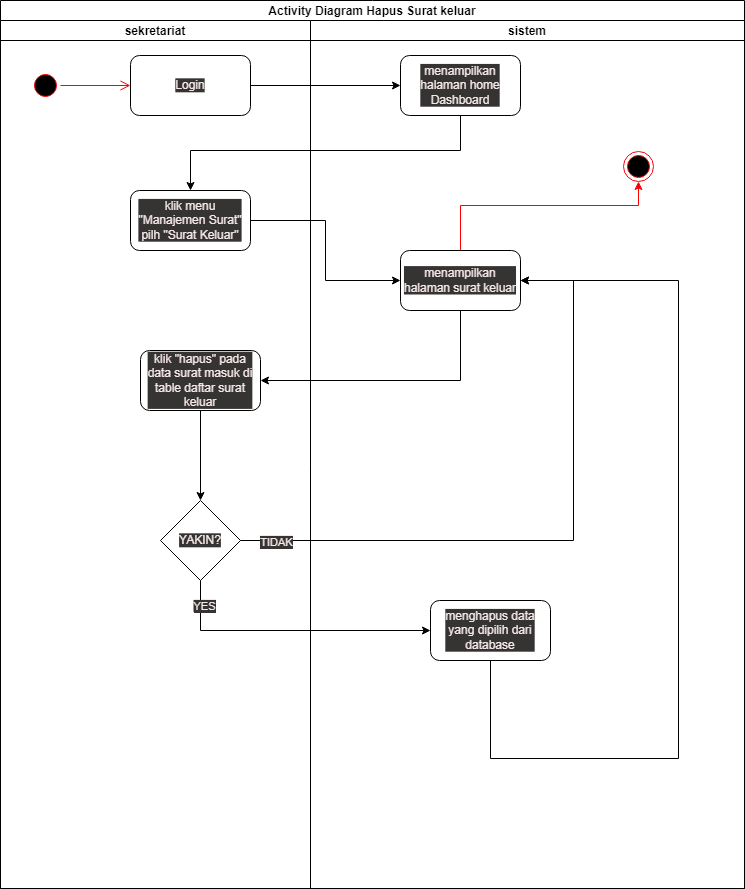

The diagram above was exported from draw.io. Its source (the exported page's mxGraphModel, read from the mxfile embedded in the PNG):
<mxGraphModel dx="1566" dy="697" grid="0" gridSize="10" guides="1" tooltips="1" connect="1" arrows="1" fold="1" page="0" pageScale="1" pageWidth="850" pageHeight="1100" math="0" shadow="0">
  <root>
    <mxCell id="0" />
    <mxCell id="1" parent="0" />
    <mxCell id="9nmDe3VieVUl0Yntcula-1" value="Activity Diagram Hapus Surat keluar" style="swimlane;childLayout=stackLayout;resizeParent=1;resizeParentMax=0;startSize=20;" parent="1" vertex="1">
      <mxGeometry x="130" y="40" width="744" height="888" as="geometry" />
    </mxCell>
    <mxCell id="9nmDe3VieVUl0Yntcula-2" value="sekretariat" style="swimlane;startSize=20;" parent="9nmDe3VieVUl0Yntcula-1" vertex="1">
      <mxGeometry y="20" width="310" height="868" as="geometry">
        <mxRectangle y="20" width="30" height="460" as="alternateBounds" />
      </mxGeometry>
    </mxCell>
    <mxCell id="9nmDe3VieVUl0Yntcula-3" value="" style="ellipse;html=1;shape=startState;fillColor=#000000;strokeColor=#ff0000;" parent="9nmDe3VieVUl0Yntcula-2" vertex="1">
      <mxGeometry x="30" y="50" width="30" height="30" as="geometry" />
    </mxCell>
    <mxCell id="9nmDe3VieVUl0Yntcula-4" value="" style="edgeStyle=orthogonalEdgeStyle;html=1;verticalAlign=bottom;endArrow=open;endSize=8;strokeColor=#ff0000;rounded=0;" parent="9nmDe3VieVUl0Yntcula-2" source="9nmDe3VieVUl0Yntcula-3" edge="1">
      <mxGeometry relative="1" as="geometry">
        <mxPoint x="130" y="65" as="targetPoint" />
      </mxGeometry>
    </mxCell>
    <mxCell id="9nmDe3VieVUl0Yntcula-5" value="Login" style="rounded=1;whiteSpace=wrap;html=1;" parent="9nmDe3VieVUl0Yntcula-2" vertex="1">
      <mxGeometry x="130" y="35" width="120" height="60" as="geometry" />
    </mxCell>
    <mxCell id="9nmDe3VieVUl0Yntcula-6" value="klik menu &quot;Manajemen Surat&quot; pilh &quot;Surat Keluar&quot;" style="rounded=1;whiteSpace=wrap;html=1;" parent="9nmDe3VieVUl0Yntcula-2" vertex="1">
      <mxGeometry x="130" y="170" width="120" height="60" as="geometry" />
    </mxCell>
    <mxCell id="9nmDe3VieVUl0Yntcula-7" style="edgeStyle=orthogonalEdgeStyle;rounded=0;orthogonalLoop=1;jettySize=auto;html=1;entryX=0.5;entryY=0;entryDx=0;entryDy=0;strokeColor=#000000;" parent="9nmDe3VieVUl0Yntcula-2" source="9nmDe3VieVUl0Yntcula-8" target="9nmDe3VieVUl0Yntcula-9" edge="1">
      <mxGeometry relative="1" as="geometry" />
    </mxCell>
    <mxCell id="9nmDe3VieVUl0Yntcula-8" value="klik &quot;hapus&quot; pada data surat masuk di table daftar surat keluar" style="rounded=1;whiteSpace=wrap;html=1;" parent="9nmDe3VieVUl0Yntcula-2" vertex="1">
      <mxGeometry x="140" y="330" width="120" height="60" as="geometry" />
    </mxCell>
    <mxCell id="9nmDe3VieVUl0Yntcula-9" value="YAKIN?" style="rhombus;whiteSpace=wrap;html=1;" parent="9nmDe3VieVUl0Yntcula-2" vertex="1">
      <mxGeometry x="160" y="480" width="80" height="80" as="geometry" />
    </mxCell>
    <mxCell id="9nmDe3VieVUl0Yntcula-10" value="sistem" style="swimlane;startSize=20;" parent="9nmDe3VieVUl0Yntcula-1" vertex="1">
      <mxGeometry x="310" y="20" width="434" height="868" as="geometry" />
    </mxCell>
    <mxCell id="9nmDe3VieVUl0Yntcula-11" value="menampilkan halaman home Dashboard" style="rounded=1;whiteSpace=wrap;html=1;" parent="9nmDe3VieVUl0Yntcula-10" vertex="1">
      <mxGeometry x="90" y="35" width="120" height="60" as="geometry" />
    </mxCell>
    <mxCell id="9nmDe3VieVUl0Yntcula-12" style="edgeStyle=orthogonalEdgeStyle;rounded=0;orthogonalLoop=1;jettySize=auto;html=1;strokeColor=#FF0000;" parent="9nmDe3VieVUl0Yntcula-10" source="9nmDe3VieVUl0Yntcula-13" target="9nmDe3VieVUl0Yntcula-16" edge="1">
      <mxGeometry relative="1" as="geometry">
        <Array as="points">
          <mxPoint x="150" y="185" />
          <mxPoint x="328" y="185" />
        </Array>
      </mxGeometry>
    </mxCell>
    <mxCell id="9nmDe3VieVUl0Yntcula-13" value="menampilkan halaman surat keluar" style="rounded=1;whiteSpace=wrap;html=1;" parent="9nmDe3VieVUl0Yntcula-10" vertex="1">
      <mxGeometry x="90" y="230" width="120" height="60" as="geometry" />
    </mxCell>
    <mxCell id="9nmDe3VieVUl0Yntcula-14" style="edgeStyle=orthogonalEdgeStyle;rounded=0;orthogonalLoop=1;jettySize=auto;html=1;entryX=1;entryY=0.5;entryDx=0;entryDy=0;" parent="9nmDe3VieVUl0Yntcula-10" source="9nmDe3VieVUl0Yntcula-15" target="9nmDe3VieVUl0Yntcula-13" edge="1">
      <mxGeometry relative="1" as="geometry">
        <Array as="points">
          <mxPoint x="368" y="738" />
          <mxPoint x="368" y="260" />
        </Array>
      </mxGeometry>
    </mxCell>
    <mxCell id="9nmDe3VieVUl0Yntcula-15" value="menghapus data yang dipilih dari database" style="rounded=1;whiteSpace=wrap;html=1;" parent="9nmDe3VieVUl0Yntcula-10" vertex="1">
      <mxGeometry x="120" y="580" width="120" height="60" as="geometry" />
    </mxCell>
    <mxCell id="9nmDe3VieVUl0Yntcula-16" value="" style="ellipse;html=1;shape=endState;fillColor=#000000;strokeColor=#ff0000;" parent="9nmDe3VieVUl0Yntcula-10" vertex="1">
      <mxGeometry x="313" y="131" width="30" height="30" as="geometry" />
    </mxCell>
    <mxCell id="9nmDe3VieVUl0Yntcula-17" style="edgeStyle=orthogonalEdgeStyle;rounded=0;orthogonalLoop=1;jettySize=auto;html=1;entryX=0;entryY=0.5;entryDx=0;entryDy=0;" parent="9nmDe3VieVUl0Yntcula-1" source="9nmDe3VieVUl0Yntcula-5" target="9nmDe3VieVUl0Yntcula-11" edge="1">
      <mxGeometry relative="1" as="geometry" />
    </mxCell>
    <mxCell id="9nmDe3VieVUl0Yntcula-18" style="edgeStyle=orthogonalEdgeStyle;rounded=0;orthogonalLoop=1;jettySize=auto;html=1;entryX=0.5;entryY=0;entryDx=0;entryDy=0;" parent="9nmDe3VieVUl0Yntcula-1" source="9nmDe3VieVUl0Yntcula-11" target="9nmDe3VieVUl0Yntcula-6" edge="1">
      <mxGeometry relative="1" as="geometry">
        <Array as="points">
          <mxPoint x="460" y="150" />
          <mxPoint x="190" y="150" />
        </Array>
      </mxGeometry>
    </mxCell>
    <mxCell id="9nmDe3VieVUl0Yntcula-19" style="edgeStyle=orthogonalEdgeStyle;rounded=0;orthogonalLoop=1;jettySize=auto;html=1;entryX=0;entryY=0.5;entryDx=0;entryDy=0;" parent="9nmDe3VieVUl0Yntcula-1" source="9nmDe3VieVUl0Yntcula-6" target="9nmDe3VieVUl0Yntcula-13" edge="1">
      <mxGeometry relative="1" as="geometry" />
    </mxCell>
    <mxCell id="9nmDe3VieVUl0Yntcula-20" style="edgeStyle=orthogonalEdgeStyle;rounded=0;orthogonalLoop=1;jettySize=auto;html=1;entryX=1;entryY=0.5;entryDx=0;entryDy=0;" parent="9nmDe3VieVUl0Yntcula-1" source="9nmDe3VieVUl0Yntcula-13" target="9nmDe3VieVUl0Yntcula-8" edge="1">
      <mxGeometry relative="1" as="geometry">
        <Array as="points">
          <mxPoint x="460" y="380" />
        </Array>
      </mxGeometry>
    </mxCell>
    <mxCell id="9nmDe3VieVUl0Yntcula-21" style="edgeStyle=orthogonalEdgeStyle;rounded=0;orthogonalLoop=1;jettySize=auto;html=1;entryX=1;entryY=0.5;entryDx=0;entryDy=0;" parent="9nmDe3VieVUl0Yntcula-1" source="9nmDe3VieVUl0Yntcula-9" target="9nmDe3VieVUl0Yntcula-13" edge="1">
      <mxGeometry relative="1" as="geometry">
        <Array as="points">
          <mxPoint x="573" y="540" />
          <mxPoint x="573" y="280" />
        </Array>
      </mxGeometry>
    </mxCell>
    <mxCell id="9nmDe3VieVUl0Yntcula-22" value="TIDAK" style="edgeLabel;html=1;align=center;verticalAlign=middle;resizable=0;points=[];" parent="9nmDe3VieVUl0Yntcula-21" vertex="1" connectable="0">
      <mxGeometry x="-0.8917" y="-1" relative="1" as="geometry">
        <mxPoint as="offset" />
      </mxGeometry>
    </mxCell>
    <mxCell id="_PwLifuQF_PKYM-ckJtf-1" style="edgeStyle=orthogonalEdgeStyle;rounded=0;orthogonalLoop=1;jettySize=auto;html=1;entryX=0;entryY=0.5;entryDx=0;entryDy=0;" parent="9nmDe3VieVUl0Yntcula-1" source="9nmDe3VieVUl0Yntcula-9" target="9nmDe3VieVUl0Yntcula-15" edge="1">
      <mxGeometry relative="1" as="geometry">
        <Array as="points">
          <mxPoint x="200" y="630" />
        </Array>
      </mxGeometry>
    </mxCell>
    <mxCell id="_PwLifuQF_PKYM-ckJtf-2" value="YES" style="edgeLabel;html=1;align=center;verticalAlign=middle;resizable=0;points=[];" parent="_PwLifuQF_PKYM-ckJtf-1" vertex="1" connectable="0">
      <mxGeometry x="-0.7357" y="3" relative="1" as="geometry">
        <mxPoint y="-12" as="offset" />
      </mxGeometry>
    </mxCell>
  </root>
</mxGraphModel>